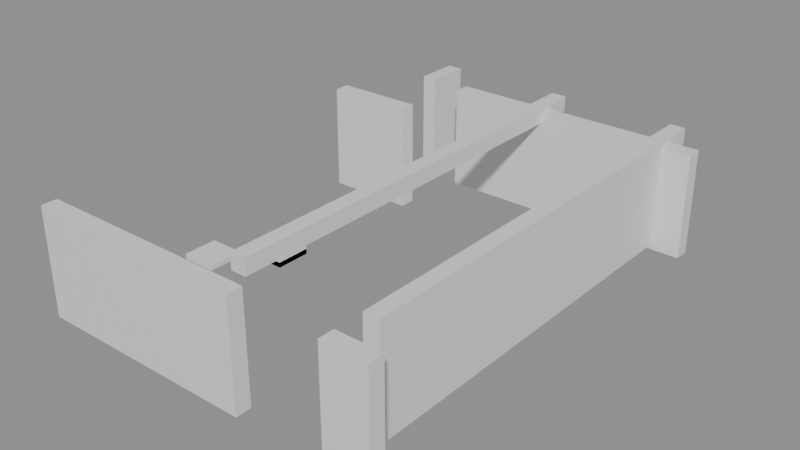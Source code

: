 # Source: building_lego.blend  (saved by Blender 5.0.119; exported with 4.5.12 LTS)
import bpy
from mathutils import Matrix  # noqa: F401  (used for matrix-valued properties, if any)

bpy.ops.wm.read_factory_settings(use_empty=True)
scene = bpy.context.scene
scene.name = 'Scene'

# ---- collections
col_01_paredes_externas = bpy.data.collections.new('01_Paredes_Externas'); scene.collection.children.link(col_01_paredes_externas)
col_02_paredes_internas = bpy.data.collections.new('02_Paredes_Internas'); scene.collection.children.link(col_02_paredes_internas)
col_04_moveis_decoracoes = bpy.data.collections.new('04_Moveis_Decoracoes'); scene.collection.children.link(col_04_moveis_decoracoes)

# ---- materials (node trees are filled in below, after node groups)
mat_mat_parede_externa = bpy.data.materials.new('Mat_Parede_Externa')
mat_mat_parede_interna = bpy.data.materials.new('Mat_Parede_Interna')
mat_mat_moveis = bpy.data.materials.new('Mat_Moveis')

# ---- material node trees
mat_mat_parede_externa.use_nodes = True; mat_mat_parede_externa.node_tree.nodes.clear()
_N = mat_mat_parede_externa.node_tree.nodes; _L = mat_mat_parede_externa.node_tree.links
n0 = _N.new('ShaderNodeBsdfPrincipled'); n0.name = 'BSDF - Pré-fundamentado'; n0.location = (-200, 100)
n1 = _N.new('ShaderNodeOutputMaterial'); n1.name = 'Saída de material'; n1.location = (200, 100)
_L.new(n0.outputs[0], n1.inputs[0])
n1.is_active_output = True
mat_mat_parede_interna.use_nodes = True; mat_mat_parede_interna.node_tree.nodes.clear()
_N = mat_mat_parede_interna.node_tree.nodes; _L = mat_mat_parede_interna.node_tree.links
n0 = _N.new('ShaderNodeBsdfPrincipled'); n0.name = 'BSDF - Pré-fundamentado'; n0.location = (-200, 100)
n1 = _N.new('ShaderNodeOutputMaterial'); n1.name = 'Saída de material'; n1.location = (200, 100)
_L.new(n0.outputs[0], n1.inputs[0])
n1.is_active_output = True
mat_mat_moveis.use_nodes = True; mat_mat_moveis.node_tree.nodes.clear()
_N = mat_mat_moveis.node_tree.nodes; _L = mat_mat_moveis.node_tree.links
n0 = _N.new('ShaderNodeBsdfPrincipled'); n0.name = 'BSDF - Pré-fundamentado'; n0.location = (-200, 100)
n1 = _N.new('ShaderNodeOutputMaterial'); n1.name = 'Saída de material'; n1.location = (200, 100)
_L.new(n0.outputs[0], n1.inputs[0])
n1.is_active_output = True

# ---- meshes
me_bloco_stone_wall_4232_522_z0 = bpy.data.meshes.new('Bloco_stone_wall_4232_522_z0')
me_bloco_stone_wall_4232_522_z0.from_pydata([(-0.5, -0.175, -1.2), (0.5, -0.175, -1.2), (0.5, 0.175, -1.2), (-0.5, 0.175, -1.2), (-0.5, -0.175, 1.2), (0.5, -0.175, 1.2), (0.5, 0.175, 1.2), (-0.5, 0.175, 1.2)], [], [(0, 1, 2, 3), (4, 7, 6, 5), (0, 4, 5, 1), (2, 6, 7, 3), (0, 3, 7, 4), (1, 5, 6, 2)])
me_bloco_stone_wall_4232_522_z0.materials.append(mat_mat_parede_externa)
me_bloco_stone_wall_4232_522_z0.update()
me_bloco_stone_wall_4233_522_z0 = bpy.data.meshes.new('Bloco_stone_wall_4233_522_z0')
me_bloco_stone_wall_4233_522_z0.from_pydata([(-0.5, -0.175, -1.2), (0.5, -0.175, -1.2), (0.5, 0.175, -1.2), (-0.5, 0.175, -1.2), (-0.5, -0.175, 1.2), (0.5, -0.175, 1.2), (0.5, 0.175, 1.2), (-0.5, 0.175, 1.2)], [], [(0, 1, 2, 3), (4, 7, 6, 5), (0, 4, 5, 1), (2, 6, 7, 3), (0, 3, 7, 4), (1, 5, 6, 2)])
me_bloco_stone_wall_4233_522_z0.materials.append(mat_mat_parede_externa)
me_bloco_stone_wall_4233_522_z0.update()
me_bloco_stone_wall_4234_522_z0 = bpy.data.meshes.new('Bloco_stone_wall_4234_522_z0')
me_bloco_stone_wall_4234_522_z0.from_pydata([(-0.5, -0.175, -1.2), (0.5, -0.175, -1.2), (0.5, 0.175, -1.2), (-0.5, 0.175, -1.2), (-0.5, -0.175, 1.2), (0.5, -0.175, 1.2), (0.5, 0.175, 1.2), (-0.5, 0.175, 1.2)], [], [(0, 1, 2, 3), (4, 7, 6, 5), (0, 4, 5, 1), (2, 6, 7, 3), (0, 3, 7, 4), (1, 5, 6, 2)])
me_bloco_stone_wall_4234_522_z0.materials.append(mat_mat_parede_externa)
me_bloco_stone_wall_4234_522_z0.update()
me_bloco_stone_wall_4235_522_z0 = bpy.data.meshes.new('Bloco_stone_wall_4235_522_z0')
me_bloco_stone_wall_4235_522_z0.from_pydata([(-0.5, -0.175, -1.2), (0.5, -0.175, -1.2), (0.5, 0.175, -1.2), (-0.5, 0.175, -1.2), (-0.5, -0.175, 1.2), (0.5, -0.175, 1.2), (0.5, 0.175, 1.2), (-0.5, 0.175, 1.2)], [], [(0, 1, 2, 3), (4, 7, 6, 5), (0, 4, 5, 1), (2, 6, 7, 3), (0, 3, 7, 4), (1, 5, 6, 2)])
me_bloco_stone_wall_4235_522_z0.materials.append(mat_mat_parede_externa)
me_bloco_stone_wall_4235_522_z0.update()
me_bloco_stone_wall_4236_522_z0 = bpy.data.meshes.new('Bloco_stone_wall_4236_522_z0')
me_bloco_stone_wall_4236_522_z0.from_pydata([(-0.5, -0.175, -1.2), (0.5, -0.175, -1.2), (0.5, 0.175, -1.2), (-0.5, 0.175, -1.2), (-0.5, -0.175, 1.2), (0.5, -0.175, 1.2), (0.5, 0.175, 1.2), (-0.5, 0.175, 1.2)], [], [(0, 1, 2, 3), (4, 7, 6, 5), (0, 4, 5, 1), (2, 6, 7, 3), (0, 3, 7, 4), (1, 5, 6, 2)])
me_bloco_stone_wall_4236_522_z0.materials.append(mat_mat_parede_externa)
me_bloco_stone_wall_4236_522_z0.update()
me_bloco_stone_post_4239_522_z0 = bpy.data.meshes.new('Bloco_stone_post_4239_522_z0')
me_bloco_stone_post_4239_522_z0.from_pydata([(-0.5, -0.175, -1.2), (0.5, -0.175, -1.2), (0.5, 0.175, -1.2), (-0.5, 0.175, -1.2), (-0.5, -0.175, 1.2), (0.5, -0.175, 1.2), (0.5, 0.175, 1.2), (-0.5, 0.175, 1.2)], [], [(0, 1, 2, 3), (4, 7, 6, 5), (0, 4, 5, 1), (2, 6, 7, 3), (0, 3, 7, 4), (1, 5, 6, 2)])
me_bloco_stone_post_4239_522_z0.materials.append(mat_mat_parede_externa)
me_bloco_stone_post_4239_522_z0.update()
me_bloco_stone_wall_4234_532_z_1 = bpy.data.meshes.new('Bloco_stone_wall_4234_532_z-1')
me_bloco_stone_wall_4234_532_z_1.from_pydata([(-0.5, -0.175, -1.2), (0.5, -0.175, -1.2), (0.5, 0.175, -1.2), (-0.5, 0.175, -1.2), (-0.5, -0.175, 1.2), (0.5, -0.175, 1.2), (0.5, 0.175, 1.2), (-0.5, 0.175, 1.2)], [], [(0, 1, 2, 3), (4, 7, 6, 5), (0, 4, 5, 1), (2, 6, 7, 3), (0, 3, 7, 4), (1, 5, 6, 2)])
me_bloco_stone_wall_4234_532_z_1.materials.append(mat_mat_parede_externa)
me_bloco_stone_wall_4234_532_z_1.update()
me_bloco_stone_wall_4235_532_z_1 = bpy.data.meshes.new('Bloco_stone_wall_4235_532_z-1')
me_bloco_stone_wall_4235_532_z_1.from_pydata([(-0.5, -0.175, -1.2), (0.5, -0.175, -1.2), (0.5, 0.175, -1.2), (-0.5, 0.175, -1.2), (-0.5, -0.175, 1.2), (0.5, -0.175, 1.2), (0.5, 0.175, 1.2), (-0.5, 0.175, 1.2)], [], [(0, 1, 2, 3), (4, 7, 6, 5), (0, 4, 5, 1), (2, 6, 7, 3), (0, 3, 7, 4), (1, 5, 6, 2)])
me_bloco_stone_wall_4235_532_z_1.materials.append(mat_mat_parede_externa)
me_bloco_stone_wall_4235_532_z_1.update()
me_bloco_stone_wall_4236_532_z_1 = bpy.data.meshes.new('Bloco_stone_wall_4236_532_z-1')
me_bloco_stone_wall_4236_532_z_1.from_pydata([(-0.5, -0.175, -1.2), (0.5, -0.175, -1.2), (0.5, 0.175, -1.2), (-0.5, 0.175, -1.2), (-0.5, -0.175, 1.2), (0.5, -0.175, 1.2), (0.5, 0.175, 1.2), (-0.5, 0.175, 1.2)], [], [(0, 1, 2, 3), (4, 7, 6, 5), (0, 4, 5, 1), (2, 6, 7, 3), (0, 3, 7, 4), (1, 5, 6, 2)])
me_bloco_stone_wall_4236_532_z_1.materials.append(mat_mat_parede_externa)
me_bloco_stone_wall_4236_532_z_1.update()
me_bloco_stone_wall_4237_532_z_1 = bpy.data.meshes.new('Bloco_stone_wall_4237_532_z-1')
me_bloco_stone_wall_4237_532_z_1.from_pydata([(-0.5, -0.175, -1.2), (0.5, -0.175, -1.2), (0.5, 0.175, -1.2), (-0.5, 0.175, -1.2), (-0.5, -0.175, 1.2), (0.5, -0.175, 1.2), (0.5, 0.175, 1.2), (-0.5, 0.175, 1.2)], [], [(0, 1, 2, 3), (4, 7, 6, 5), (0, 4, 5, 1), (2, 6, 7, 3), (0, 3, 7, 4), (1, 5, 6, 2)])
me_bloco_stone_wall_4237_532_z_1.materials.append(mat_mat_parede_externa)
me_bloco_stone_wall_4237_532_z_1.update()
me_bloco_stone_wall_4238_532_z_1 = bpy.data.meshes.new('Bloco_stone_wall_4238_532_z-1')
me_bloco_stone_wall_4238_532_z_1.from_pydata([(-0.5, -0.175, -1.2), (0.5, -0.175, -1.2), (0.5, 0.175, -1.2), (-0.5, 0.175, -1.2), (-0.5, -0.175, 1.2), (0.5, -0.175, 1.2), (0.5, 0.175, 1.2), (-0.5, 0.175, 1.2)], [], [(0, 1, 2, 3), (4, 7, 6, 5), (0, 4, 5, 1), (2, 6, 7, 3), (0, 3, 7, 4), (1, 5, 6, 2)])
me_bloco_stone_wall_4238_532_z_1.materials.append(mat_mat_parede_externa)
me_bloco_stone_wall_4238_532_z_1.update()
me_bloco_stone_wall_4239_532_z_1 = bpy.data.meshes.new('Bloco_stone_wall_4239_532_z-1')
me_bloco_stone_wall_4239_532_z_1.from_pydata([(-0.5, -0.175, -1.2), (0.5, -0.175, -1.2), (0.5, 0.175, -1.2), (-0.5, 0.175, -1.2), (-0.5, -0.175, 1.2), (0.5, -0.175, 1.2), (0.5, 0.175, 1.2), (-0.5, 0.175, 1.2)], [], [(0, 1, 2, 3), (4, 7, 6, 5), (0, 4, 5, 1), (2, 6, 7, 3), (0, 3, 7, 4), (1, 5, 6, 2)])
me_bloco_stone_wall_4239_532_z_1.materials.append(mat_mat_parede_externa)
me_bloco_stone_wall_4239_532_z_1.update()
me_bloco_stone_wall_4239_523_z0 = bpy.data.meshes.new('Bloco_stone_wall_4239_523_z0')
me_bloco_stone_wall_4239_523_z0.from_pydata([(-0.175, -0.5, -1.2), (0.175, -0.5, -1.2), (0.175, 0.5, -1.2), (-0.175, 0.5, -1.2), (-0.175, -0.5, 1.2), (0.175, -0.5, 1.2), (0.175, 0.5, 1.2), (-0.175, 0.5, 1.2)], [], [(0, 1, 2, 3), (4, 7, 6, 5), (0, 4, 5, 1), (2, 6, 7, 3), (0, 3, 7, 4), (1, 5, 6, 2)])
me_bloco_stone_wall_4239_523_z0.materials.append(mat_mat_parede_externa)
me_bloco_stone_wall_4239_523_z0.update()
me_bloco_stone_wall_4239_524_z0 = bpy.data.meshes.new('Bloco_stone_wall_4239_524_z0')
me_bloco_stone_wall_4239_524_z0.from_pydata([(-0.175, -0.5, -1.2), (0.175, -0.5, -1.2), (0.175, 0.5, -1.2), (-0.175, 0.5, -1.2), (-0.175, -0.5, 1.2), (0.175, -0.5, 1.2), (0.175, 0.5, 1.2), (-0.175, 0.5, 1.2)], [], [(0, 1, 2, 3), (4, 7, 6, 5), (0, 4, 5, 1), (2, 6, 7, 3), (0, 3, 7, 4), (1, 5, 6, 2)])
me_bloco_stone_wall_4239_524_z0.materials.append(mat_mat_parede_externa)
me_bloco_stone_wall_4239_524_z0.update()
me_bloco_stone_wall_4239_525_z0 = bpy.data.meshes.new('Bloco_stone_wall_4239_525_z0')
me_bloco_stone_wall_4239_525_z0.from_pydata([(-0.175, -0.5, -1.2), (0.175, -0.5, -1.2), (0.175, 0.5, -1.2), (-0.175, 0.5, -1.2), (-0.175, -0.5, 1.2), (0.175, -0.5, 1.2), (0.175, 0.5, 1.2), (-0.175, 0.5, 1.2)], [], [(0, 1, 2, 3), (4, 7, 6, 5), (0, 4, 5, 1), (2, 6, 7, 3), (0, 3, 7, 4), (1, 5, 6, 2)])
me_bloco_stone_wall_4239_525_z0.materials.append(mat_mat_parede_externa)
me_bloco_stone_wall_4239_525_z0.update()
me_bloco_stone_wall_4239_526_z0 = bpy.data.meshes.new('Bloco_stone_wall_4239_526_z0')
me_bloco_stone_wall_4239_526_z0.from_pydata([(-0.175, -0.5, -1.2), (0.175, -0.5, -1.2), (0.175, 0.5, -1.2), (-0.175, 0.5, -1.2), (-0.175, -0.5, 1.2), (0.175, -0.5, 1.2), (0.175, 0.5, 1.2), (-0.175, 0.5, 1.2)], [], [(0, 1, 2, 3), (4, 7, 6, 5), (0, 4, 5, 1), (2, 6, 7, 3), (0, 3, 7, 4), (1, 5, 6, 2)])
me_bloco_stone_wall_4239_526_z0.materials.append(mat_mat_parede_externa)
me_bloco_stone_wall_4239_526_z0.update()
me_bloco_stone_wall_4239_527_z0 = bpy.data.meshes.new('Bloco_stone_wall_4239_527_z0')
me_bloco_stone_wall_4239_527_z0.from_pydata([(-0.175, -0.5, -1.2), (0.175, -0.5, -1.2), (0.175, 0.5, -1.2), (-0.175, 0.5, -1.2), (-0.175, -0.5, 1.2), (0.175, -0.5, 1.2), (0.175, 0.5, 1.2), (-0.175, 0.5, 1.2)], [], [(0, 1, 2, 3), (4, 7, 6, 5), (0, 4, 5, 1), (2, 6, 7, 3), (0, 3, 7, 4), (1, 5, 6, 2)])
me_bloco_stone_wall_4239_527_z0.materials.append(mat_mat_parede_externa)
me_bloco_stone_wall_4239_527_z0.update()
me_bloco_stone_wall_4239_528_z0 = bpy.data.meshes.new('Bloco_stone_wall_4239_528_z0')
me_bloco_stone_wall_4239_528_z0.from_pydata([(-0.175, -0.5, -1.2), (0.175, -0.5, -1.2), (0.175, 0.5, -1.2), (-0.175, 0.5, -1.2), (-0.175, -0.5, 1.2), (0.175, -0.5, 1.2), (0.175, 0.5, 1.2), (-0.175, 0.5, 1.2)], [], [(0, 1, 2, 3), (4, 7, 6, 5), (0, 4, 5, 1), (2, 6, 7, 3), (0, 3, 7, 4), (1, 5, 6, 2)])
me_bloco_stone_wall_4239_528_z0.materials.append(mat_mat_parede_externa)
me_bloco_stone_wall_4239_528_z0.update()
me_bloco_stone_wall_4239_529_z0 = bpy.data.meshes.new('Bloco_stone_wall_4239_529_z0')
me_bloco_stone_wall_4239_529_z0.from_pydata([(-0.175, -0.5, -1.2), (0.175, -0.5, -1.2), (0.175, 0.5, -1.2), (-0.175, 0.5, -1.2), (-0.175, -0.5, 1.2), (0.175, -0.5, 1.2), (0.175, 0.5, 1.2), (-0.175, 0.5, 1.2)], [], [(0, 1, 2, 3), (4, 7, 6, 5), (0, 4, 5, 1), (2, 6, 7, 3), (0, 3, 7, 4), (1, 5, 6, 2)])
me_bloco_stone_wall_4239_529_z0.materials.append(mat_mat_parede_externa)
me_bloco_stone_wall_4239_529_z0.update()
me_bloco_stone_wall_4239_530_z0 = bpy.data.meshes.new('Bloco_stone_wall_4239_530_z0')
me_bloco_stone_wall_4239_530_z0.from_pydata([(-0.175, -0.5, -1.2), (0.175, -0.5, -1.2), (0.175, 0.5, -1.2), (-0.175, 0.5, -1.2), (-0.175, -0.5, 1.2), (0.175, -0.5, 1.2), (0.175, 0.5, 1.2), (-0.175, 0.5, 1.2)], [], [(0, 1, 2, 3), (4, 7, 6, 5), (0, 4, 5, 1), (2, 6, 7, 3), (0, 3, 7, 4), (1, 5, 6, 2)])
me_bloco_stone_wall_4239_530_z0.materials.append(mat_mat_parede_externa)
me_bloco_stone_wall_4239_530_z0.update()
me_bloco_stone_wall_4239_531_z0 = bpy.data.meshes.new('Bloco_stone_wall_4239_531_z0')
me_bloco_stone_wall_4239_531_z0.from_pydata([(-0.175, -0.5, -1.2), (0.175, -0.5, -1.2), (0.175, 0.5, -1.2), (-0.175, 0.5, -1.2), (-0.175, -0.5, 1.2), (0.175, -0.5, 1.2), (0.175, 0.5, 1.2), (-0.175, 0.5, 1.2)], [], [(0, 1, 2, 3), (4, 7, 6, 5), (0, 4, 5, 1), (2, 6, 7, 3), (0, 3, 7, 4), (1, 5, 6, 2)])
me_bloco_stone_wall_4239_531_z0.materials.append(mat_mat_parede_externa)
me_bloco_stone_wall_4239_531_z0.update()
me_bloco_stone_wall_4239_532_z0 = bpy.data.meshes.new('Bloco_stone_wall_4239_532_z0')
me_bloco_stone_wall_4239_532_z0.from_pydata([(-0.175, -0.5, -1.2), (0.175, -0.5, -1.2), (0.175, 0.5, -1.2), (-0.175, 0.5, -1.2), (-0.175, -0.5, 1.2), (0.175, -0.5, 1.2), (0.175, 0.5, 1.2), (-0.175, 0.5, 1.2)], [], [(0, 1, 2, 3), (4, 7, 6, 5), (0, 4, 5, 1), (2, 6, 7, 3), (0, 3, 7, 4), (1, 5, 6, 2)])
me_bloco_stone_wall_4239_532_z0.materials.append(mat_mat_parede_externa)
me_bloco_stone_wall_4239_532_z0.update()
me_bloco_stone_wall_4232_530_z0 = bpy.data.meshes.new('Bloco_stone_wall_4232_530_z0')
me_bloco_stone_wall_4232_530_z0.from_pydata([(-0.5, -0.175, -1.2), (0.5, -0.175, -1.2), (0.5, 0.175, -1.2), (-0.5, 0.175, -1.2), (-0.5, -0.175, 1.2), (0.5, -0.175, 1.2), (0.5, 0.175, 1.2), (-0.5, 0.175, 1.2)], [], [(0, 1, 2, 3), (4, 7, 6, 5), (0, 4, 5, 1), (2, 6, 7, 3), (0, 3, 7, 4), (1, 5, 6, 2)])
me_bloco_stone_wall_4232_530_z0.materials.append(mat_mat_parede_interna)
me_bloco_stone_wall_4232_530_z0.update()
me_bloco_stone_wall_4233_530_z0 = bpy.data.meshes.new('Bloco_stone_wall_4233_530_z0')
me_bloco_stone_wall_4233_530_z0.from_pydata([(-0.5, -0.175, -1.2), (0.5, -0.175, -1.2), (0.5, 0.175, -1.2), (-0.5, 0.175, -1.2), (-0.5, -0.175, 1.2), (0.5, -0.175, 1.2), (0.5, 0.175, 1.2), (-0.5, 0.175, 1.2)], [], [(0, 1, 2, 3), (4, 7, 6, 5), (0, 4, 5, 1), (2, 6, 7, 3), (0, 3, 7, 4), (1, 5, 6, 2)])
me_bloco_stone_wall_4233_530_z0.materials.append(mat_mat_parede_interna)
me_bloco_stone_wall_4233_530_z0.update()
me_bloco_stone_wall_4233_532_z0 = bpy.data.meshes.new('Bloco_stone_wall_4233_532_z0')
me_bloco_stone_wall_4233_532_z0.from_pydata([(-0.175, -0.5, -1.2), (0.175, -0.5, -1.2), (0.175, 0.5, -1.2), (-0.175, 0.5, -1.2), (-0.175, -0.5, 1.2), (0.175, -0.5, 1.2), (0.175, 0.5, 1.2), (-0.175, 0.5, 1.2)], [], [(0, 1, 2, 3), (4, 7, 6, 5), (0, 4, 5, 1), (2, 6, 7, 3), (0, 3, 7, 4), (1, 5, 6, 2)])
me_bloco_stone_wall_4233_532_z0.materials.append(mat_mat_parede_interna)
me_bloco_stone_wall_4233_532_z0.update()
me_bloco_stone_wall_4236_523_z17 = bpy.data.meshes.new('Bloco_stone_wall_4236_523_z17')
me_bloco_stone_wall_4236_523_z17.from_pydata([(-0.175, -0.5, -0.18), (0.175, -0.5, -0.18), (0.175, 0.5, -0.18), (-0.175, 0.5, -0.18), (-0.175, -0.5, 0.18), (0.175, -0.5, 0.18), (0.175, 0.5, 0.18), (-0.175, 0.5, 0.18)], [], [(0, 1, 2, 3), (4, 7, 6, 5), (0, 4, 5, 1), (2, 6, 7, 3), (0, 3, 7, 4), (1, 5, 6, 2)])
me_bloco_stone_wall_4236_523_z17.materials.append(mat_mat_parede_interna)
me_bloco_stone_wall_4236_523_z17.update()
me_bloco_stone_wall_4236_524_z17 = bpy.data.meshes.new('Bloco_stone_wall_4236_524_z17')
me_bloco_stone_wall_4236_524_z17.from_pydata([(-0.175, -0.5, -0.18), (0.175, -0.5, -0.18), (0.175, 0.5, -0.18), (-0.175, 0.5, -0.18), (-0.175, -0.5, 0.18), (0.175, -0.5, 0.18), (0.175, 0.5, 0.18), (-0.175, 0.5, 0.18)], [], [(0, 1, 2, 3), (4, 7, 6, 5), (0, 4, 5, 1), (2, 6, 7, 3), (0, 3, 7, 4), (1, 5, 6, 2)])
me_bloco_stone_wall_4236_524_z17.materials.append(mat_mat_parede_interna)
me_bloco_stone_wall_4236_524_z17.update()
me_bloco_stone_wall_4236_525_z17 = bpy.data.meshes.new('Bloco_stone_wall_4236_525_z17')
me_bloco_stone_wall_4236_525_z17.from_pydata([(-0.175, -0.5, -0.18), (0.175, -0.5, -0.18), (0.175, 0.5, -0.18), (-0.175, 0.5, -0.18), (-0.175, -0.5, 0.18), (0.175, -0.5, 0.18), (0.175, 0.5, 0.18), (-0.175, 0.5, 0.18)], [], [(0, 1, 2, 3), (4, 7, 6, 5), (0, 4, 5, 1), (2, 6, 7, 3), (0, 3, 7, 4), (1, 5, 6, 2)])
me_bloco_stone_wall_4236_525_z17.materials.append(mat_mat_parede_interna)
me_bloco_stone_wall_4236_525_z17.update()
me_bloco_stone_wall_4236_526_z17 = bpy.data.meshes.new('Bloco_stone_wall_4236_526_z17')
me_bloco_stone_wall_4236_526_z17.from_pydata([(-0.175, -0.5, -0.18), (0.175, -0.5, -0.18), (0.175, 0.5, -0.18), (-0.175, 0.5, -0.18), (-0.175, -0.5, 0.18), (0.175, -0.5, 0.18), (0.175, 0.5, 0.18), (-0.175, 0.5, 0.18)], [], [(0, 1, 2, 3), (4, 7, 6, 5), (0, 4, 5, 1), (2, 6, 7, 3), (0, 3, 7, 4), (1, 5, 6, 2)])
me_bloco_stone_wall_4236_526_z17.materials.append(mat_mat_parede_interna)
me_bloco_stone_wall_4236_526_z17.update()
me_bloco_stone_wall_4236_527_z17 = bpy.data.meshes.new('Bloco_stone_wall_4236_527_z17')
me_bloco_stone_wall_4236_527_z17.from_pydata([(-0.175, -0.5, -0.18), (0.175, -0.5, -0.18), (0.175, 0.5, -0.18), (-0.175, 0.5, -0.18), (-0.175, -0.5, 0.18), (0.175, -0.5, 0.18), (0.175, 0.5, 0.18), (-0.175, 0.5, 0.18)], [], [(0, 1, 2, 3), (4, 7, 6, 5), (0, 4, 5, 1), (2, 6, 7, 3), (0, 3, 7, 4), (1, 5, 6, 2)])
me_bloco_stone_wall_4236_527_z17.materials.append(mat_mat_parede_interna)
me_bloco_stone_wall_4236_527_z17.update()
me_bloco_stone_wall_4236_528_z17 = bpy.data.meshes.new('Bloco_stone_wall_4236_528_z17')
me_bloco_stone_wall_4236_528_z17.from_pydata([(-0.175, -0.5, -0.18), (0.175, -0.5, -0.18), (0.175, 0.5, -0.18), (-0.175, 0.5, -0.18), (-0.175, -0.5, 0.18), (0.175, -0.5, 0.18), (0.175, 0.5, 0.18), (-0.175, 0.5, 0.18)], [], [(0, 1, 2, 3), (4, 7, 6, 5), (0, 4, 5, 1), (2, 6, 7, 3), (0, 3, 7, 4), (1, 5, 6, 2)])
me_bloco_stone_wall_4236_528_z17.materials.append(mat_mat_parede_interna)
me_bloco_stone_wall_4236_528_z17.update()
me_bloco_stone_wall_4236_529_z17 = bpy.data.meshes.new('Bloco_stone_wall_4236_529_z17')
me_bloco_stone_wall_4236_529_z17.from_pydata([(-0.175, -0.5, -0.18), (0.175, -0.5, -0.18), (0.175, 0.5, -0.18), (-0.175, 0.5, -0.18), (-0.175, -0.5, 0.18), (0.175, -0.5, 0.18), (0.175, 0.5, 0.18), (-0.175, 0.5, 0.18)], [], [(0, 1, 2, 3), (4, 7, 6, 5), (0, 4, 5, 1), (2, 6, 7, 3), (0, 3, 7, 4), (1, 5, 6, 2)])
me_bloco_stone_wall_4236_529_z17.materials.append(mat_mat_parede_interna)
me_bloco_stone_wall_4236_529_z17.update()
me_bloco_stone_wall_4236_530_z17 = bpy.data.meshes.new('Bloco_stone_wall_4236_530_z17')
me_bloco_stone_wall_4236_530_z17.from_pydata([(-0.175, -0.5, -0.18), (0.175, -0.5, -0.18), (0.175, 0.5, -0.18), (-0.175, 0.5, -0.18), (-0.175, -0.5, 0.18), (0.175, -0.5, 0.18), (0.175, 0.5, 0.18), (-0.175, 0.5, 0.18)], [], [(0, 1, 2, 3), (4, 7, 6, 5), (0, 4, 5, 1), (2, 6, 7, 3), (0, 3, 7, 4), (1, 5, 6, 2)])
me_bloco_stone_wall_4236_530_z17.materials.append(mat_mat_parede_interna)
me_bloco_stone_wall_4236_530_z17.update()
me_bloco_stone_wall_4236_531_z17 = bpy.data.meshes.new('Bloco_stone_wall_4236_531_z17')
me_bloco_stone_wall_4236_531_z17.from_pydata([(-0.175, -0.5, -0.18), (0.175, -0.5, -0.18), (0.175, 0.5, -0.18), (-0.175, 0.5, -0.18), (-0.175, -0.5, 0.18), (0.175, -0.5, 0.18), (0.175, 0.5, 0.18), (-0.175, 0.5, 0.18)], [], [(0, 1, 2, 3), (4, 7, 6, 5), (0, 4, 5, 1), (2, 6, 7, 3), (0, 3, 7, 4), (1, 5, 6, 2)])
me_bloco_stone_wall_4236_531_z17.materials.append(mat_mat_parede_interna)
me_bloco_stone_wall_4236_531_z17.update()
me_bloco_stone_wall_4236_532_z17 = bpy.data.meshes.new('Bloco_stone_wall_4236_532_z17')
me_bloco_stone_wall_4236_532_z17.from_pydata([(-0.175, -0.5, -0.18), (0.175, -0.5, -0.18), (0.175, 0.5, -0.18), (-0.175, 0.5, -0.18), (-0.175, -0.5, 0.18), (0.175, -0.5, 0.18), (0.175, 0.5, 0.18), (-0.175, 0.5, 0.18)], [], [(0, 1, 2, 3), (4, 7, 6, 5), (0, 4, 5, 1), (2, 6, 7, 3), (0, 3, 7, 4), (1, 5, 6, 2)])
me_bloco_stone_wall_4236_532_z17.materials.append(mat_mat_parede_interna)
me_bloco_stone_wall_4236_532_z17.update()
me_movel_spiderweb_4232_523_z0 = bpy.data.meshes.new('Movel_spiderweb_4232_523_z0')
me_movel_spiderweb_4232_523_z0.from_pydata([(-0.4, -0.4, -0.06), (0.4, -0.4, -0.06), (0.4, 0.4, -0.06), (-0.4, 0.4, -0.06), (-0.4, -0.4, 0.06), (0.4, -0.4, 0.06), (0.4, 0.4, 0.06), (-0.4, 0.4, 0.06)], [], [(0, 1, 2, 3), (4, 7, 6, 5), (0, 4, 5, 1), (2, 6, 7, 3), (0, 3, 7, 4), (1, 5, 6, 2)])
me_movel_spiderweb_4232_523_z0.materials.append(mat_mat_moveis)
me_movel_spiderweb_4232_523_z0.update()
me_movel_small_web_4234_523_z0 = bpy.data.meshes.new('Movel_small_web_4234_523_z0')
me_movel_small_web_4234_523_z0.from_pydata([(-0.4, -0.4, -0.06), (0.4, -0.4, -0.06), (0.4, 0.4, -0.06), (-0.4, 0.4, -0.06), (-0.4, -0.4, 0.06), (0.4, -0.4, 0.06), (0.4, 0.4, 0.06), (-0.4, 0.4, 0.06)], [], [(0, 1, 2, 3), (4, 7, 6, 5), (0, 4, 5, 1), (2, 6, 7, 3), (0, 3, 7, 4), (1, 5, 6, 2)])
me_movel_small_web_4234_523_z0.materials.append(mat_mat_moveis)
me_movel_small_web_4234_523_z0.update()
me_movel_web_4232_525_z0 = bpy.data.meshes.new('Movel_web_4232_525_z0')
me_movel_web_4232_525_z0.from_pydata([(-0.4, -0.4, -0.06), (0.4, -0.4, -0.06), (0.4, 0.4, -0.06), (-0.4, 0.4, -0.06), (-0.4, -0.4, 0.06), (0.4, -0.4, 0.06), (0.4, 0.4, 0.06), (-0.4, 0.4, 0.06)], [], [(0, 1, 2, 3), (4, 7, 6, 5), (0, 4, 5, 1), (2, 6, 7, 3), (0, 3, 7, 4), (1, 5, 6, 2)])
me_movel_web_4232_525_z0.materials.append(mat_mat_moveis)
me_movel_web_4232_525_z0.update()
me_movel_egg_case_4233_526_z0 = bpy.data.meshes.new('Movel_egg_case_4233_526_z0')
me_movel_egg_case_4233_526_z0.from_pydata([(-0.4, -0.4, -0.12), (0.4, -0.4, -0.12), (0.4, 0.4, -0.12), (-0.4, 0.4, -0.12), (-0.4, -0.4, 0.12), (0.4, -0.4, 0.12), (0.4, 0.4, 0.12), (-0.4, 0.4, 0.12)], [], [(0, 1, 2, 3), (4, 7, 6, 5), (0, 4, 5, 1), (2, 6, 7, 3), (0, 3, 7, 4), (1, 5, 6, 2)])
me_movel_egg_case_4233_526_z0.materials.append(mat_mat_moveis)
me_movel_egg_case_4233_526_z0.update()
me_movel_egg_case_web_4233_526_z0 = bpy.data.meshes.new('Movel_egg_case_web_4233_526_z0')
me_movel_egg_case_web_4233_526_z0.from_pydata([(-0.4, -0.4, -0.06), (0.4, -0.4, -0.06), (0.4, 0.4, -0.06), (-0.4, 0.4, -0.06), (-0.4, -0.4, 0.06), (0.4, -0.4, 0.06), (0.4, 0.4, 0.06), (-0.4, 0.4, 0.06)], [], [(0, 1, 2, 3), (4, 7, 6, 5), (0, 4, 5, 1), (2, 6, 7, 3), (0, 3, 7, 4), (1, 5, 6, 2)])
me_movel_egg_case_web_4233_526_z0.materials.append(mat_mat_moveis)
me_movel_egg_case_web_4233_526_z0.update()

# ---- objects
ob_parede_externa_norte_y522_x4232_4236 = bpy.data.objects.new('Parede_Externa_Norte_Y522_X4232_4236', None)
ob_bloco_stone_wall_4232_522_z0 = bpy.data.objects.new('Bloco_stone_wall_4232_522_z0', me_bloco_stone_wall_4232_522_z0)
ob_bloco_stone_wall_4233_522_z0 = bpy.data.objects.new('Bloco_stone_wall_4233_522_z0', me_bloco_stone_wall_4233_522_z0)
ob_bloco_stone_wall_4234_522_z0 = bpy.data.objects.new('Bloco_stone_wall_4234_522_z0', me_bloco_stone_wall_4234_522_z0)
ob_bloco_stone_wall_4235_522_z0 = bpy.data.objects.new('Bloco_stone_wall_4235_522_z0', me_bloco_stone_wall_4235_522_z0)
ob_bloco_stone_wall_4236_522_z0 = bpy.data.objects.new('Bloco_stone_wall_4236_522_z0', me_bloco_stone_wall_4236_522_z0)
ob_parede_externa_norte_y522_x4239_4239 = bpy.data.objects.new('Parede_Externa_Norte_Y522_X4239_4239', None)
ob_bloco_stone_post_4239_522_z0 = bpy.data.objects.new('Bloco_stone_post_4239_522_z0', me_bloco_stone_post_4239_522_z0)
ob_parede_externa_sul_y532_x4234_4239 = bpy.data.objects.new('Parede_Externa_Sul_Y532_X4234_4239', None)
ob_bloco_stone_wall_4234_532_z_1 = bpy.data.objects.new('Bloco_stone_wall_4234_532_z-1', me_bloco_stone_wall_4234_532_z_1)
ob_bloco_stone_wall_4235_532_z_1 = bpy.data.objects.new('Bloco_stone_wall_4235_532_z-1', me_bloco_stone_wall_4235_532_z_1)
ob_bloco_stone_wall_4236_532_z_1 = bpy.data.objects.new('Bloco_stone_wall_4236_532_z-1', me_bloco_stone_wall_4236_532_z_1)
ob_bloco_stone_wall_4237_532_z_1 = bpy.data.objects.new('Bloco_stone_wall_4237_532_z-1', me_bloco_stone_wall_4237_532_z_1)
ob_bloco_stone_wall_4238_532_z_1 = bpy.data.objects.new('Bloco_stone_wall_4238_532_z-1', me_bloco_stone_wall_4238_532_z_1)
ob_bloco_stone_wall_4239_532_z_1 = bpy.data.objects.new('Bloco_stone_wall_4239_532_z-1', me_bloco_stone_wall_4239_532_z_1)
ob_parede_externa_leste_x4239_y523_532 = bpy.data.objects.new('Parede_Externa_Leste_X4239_Y523_532', None)
ob_bloco_stone_wall_4239_523_z0 = bpy.data.objects.new('Bloco_stone_wall_4239_523_z0', me_bloco_stone_wall_4239_523_z0)
ob_bloco_stone_wall_4239_524_z0 = bpy.data.objects.new('Bloco_stone_wall_4239_524_z0', me_bloco_stone_wall_4239_524_z0)
ob_bloco_stone_wall_4239_525_z0 = bpy.data.objects.new('Bloco_stone_wall_4239_525_z0', me_bloco_stone_wall_4239_525_z0)
ob_bloco_stone_wall_4239_526_z0 = bpy.data.objects.new('Bloco_stone_wall_4239_526_z0', me_bloco_stone_wall_4239_526_z0)
ob_bloco_stone_wall_4239_527_z0 = bpy.data.objects.new('Bloco_stone_wall_4239_527_z0', me_bloco_stone_wall_4239_527_z0)
ob_bloco_stone_wall_4239_528_z0 = bpy.data.objects.new('Bloco_stone_wall_4239_528_z0', me_bloco_stone_wall_4239_528_z0)
ob_bloco_stone_wall_4239_529_z0 = bpy.data.objects.new('Bloco_stone_wall_4239_529_z0', me_bloco_stone_wall_4239_529_z0)
ob_bloco_stone_wall_4239_530_z0 = bpy.data.objects.new('Bloco_stone_wall_4239_530_z0', me_bloco_stone_wall_4239_530_z0)
ob_bloco_stone_wall_4239_531_z0 = bpy.data.objects.new('Bloco_stone_wall_4239_531_z0', me_bloco_stone_wall_4239_531_z0)
ob_bloco_stone_wall_4239_532_z0 = bpy.data.objects.new('Bloco_stone_wall_4239_532_z0', me_bloco_stone_wall_4239_532_z0)
ob_parede_interna_ew_03_y530_x4232_4233 = bpy.data.objects.new('Parede_Interna_EW_03_Y530_X4232_4233', None)
ob_bloco_stone_wall_4232_530_z0 = bpy.data.objects.new('Bloco_stone_wall_4232_530_z0', me_bloco_stone_wall_4232_530_z0)
ob_bloco_stone_wall_4233_530_z0 = bpy.data.objects.new('Bloco_stone_wall_4233_530_z0', me_bloco_stone_wall_4233_530_z0)
ob_parede_interna_ns_05_x4233_y532_532 = bpy.data.objects.new('Parede_Interna_NS_05_X4233_Y532_532', None)
ob_bloco_stone_wall_4233_532_z0 = bpy.data.objects.new('Bloco_stone_wall_4233_532_z0', me_bloco_stone_wall_4233_532_z0)
ob_parede_interna_ns_06_x4236_y523_532 = bpy.data.objects.new('Parede_Interna_NS_06_X4236_Y523_532', None)
ob_bloco_stone_wall_4236_523_z17 = bpy.data.objects.new('Bloco_stone_wall_4236_523_z17', me_bloco_stone_wall_4236_523_z17)
ob_bloco_stone_wall_4236_524_z17 = bpy.data.objects.new('Bloco_stone_wall_4236_524_z17', me_bloco_stone_wall_4236_524_z17)
ob_bloco_stone_wall_4236_525_z17 = bpy.data.objects.new('Bloco_stone_wall_4236_525_z17', me_bloco_stone_wall_4236_525_z17)
ob_bloco_stone_wall_4236_526_z17 = bpy.data.objects.new('Bloco_stone_wall_4236_526_z17', me_bloco_stone_wall_4236_526_z17)
ob_bloco_stone_wall_4236_527_z17 = bpy.data.objects.new('Bloco_stone_wall_4236_527_z17', me_bloco_stone_wall_4236_527_z17)
ob_bloco_stone_wall_4236_528_z17 = bpy.data.objects.new('Bloco_stone_wall_4236_528_z17', me_bloco_stone_wall_4236_528_z17)
ob_bloco_stone_wall_4236_529_z17 = bpy.data.objects.new('Bloco_stone_wall_4236_529_z17', me_bloco_stone_wall_4236_529_z17)
ob_bloco_stone_wall_4236_530_z17 = bpy.data.objects.new('Bloco_stone_wall_4236_530_z17', me_bloco_stone_wall_4236_530_z17)
ob_bloco_stone_wall_4236_531_z17 = bpy.data.objects.new('Bloco_stone_wall_4236_531_z17', me_bloco_stone_wall_4236_531_z17)
ob_bloco_stone_wall_4236_532_z17 = bpy.data.objects.new('Bloco_stone_wall_4236_532_z17', me_bloco_stone_wall_4236_532_z17)
ob_moveis_decoracoes = bpy.data.objects.new('Moveis_Decoracoes', None)
ob_movel_spiderweb_4232_523_z0 = bpy.data.objects.new('Movel_spiderweb_4232_523_z0', me_movel_spiderweb_4232_523_z0)
ob_movel_small_web_4234_523_z0 = bpy.data.objects.new('Movel_small_web_4234_523_z0', me_movel_small_web_4234_523_z0)
ob_movel_web_4232_525_z0 = bpy.data.objects.new('Movel_web_4232_525_z0', me_movel_web_4232_525_z0)
ob_movel_egg_case_4233_526_z0 = bpy.data.objects.new('Movel_egg_case_4233_526_z0', me_movel_egg_case_4233_526_z0)
ob_movel_egg_case_web_4233_526_z0 = bpy.data.objects.new('Movel_egg_case_web_4233_526_z0', me_movel_egg_case_web_4233_526_z0)

# ---- transforms, parenting, visibility, modifiers, constraints
ob_parede_externa_norte_y522_x4232_4236.location = (-1.5, -5.0, 0.12)
ob_parede_externa_norte_y522_x4232_4236.empty_display_type = 'CUBE'
ob_bloco_stone_wall_4232_522_z0.parent = ob_parede_externa_norte_y522_x4232_4236
ob_bloco_stone_wall_4232_522_z0.matrix_parent_inverse = Matrix(((1.0, -0.0, 0.0, 1.5), (-0.0, 1.0, -0.0, 5.0), (0.0, -0.0, 1.0, -0.12), (-0.0, 0.0, -0.0, 1.0)))
ob_bloco_stone_wall_4232_522_z0.location = (-3.5, -5.325, 1.32)
ob_bloco_stone_wall_4233_522_z0.parent = ob_parede_externa_norte_y522_x4232_4236
ob_bloco_stone_wall_4233_522_z0.matrix_parent_inverse = Matrix(((1.0, -0.0, 0.0, 1.5), (-0.0, 1.0, -0.0, 5.0), (0.0, -0.0, 1.0, -0.12), (-0.0, 0.0, -0.0, 1.0)))
ob_bloco_stone_wall_4233_522_z0.location = (-2.5, -5.325, 1.32)
ob_bloco_stone_wall_4234_522_z0.parent = ob_parede_externa_norte_y522_x4232_4236
ob_bloco_stone_wall_4234_522_z0.matrix_parent_inverse = Matrix(((1.0, -0.0, 0.0, 1.5), (-0.0, 1.0, -0.0, 5.0), (0.0, -0.0, 1.0, -0.12), (-0.0, 0.0, -0.0, 1.0)))
ob_bloco_stone_wall_4234_522_z0.location = (-1.5, -5.325, 1.32)
ob_bloco_stone_wall_4235_522_z0.parent = ob_parede_externa_norte_y522_x4232_4236
ob_bloco_stone_wall_4235_522_z0.matrix_parent_inverse = Matrix(((1.0, -0.0, 0.0, 1.5), (-0.0, 1.0, -0.0, 5.0), (0.0, -0.0, 1.0, -0.12), (-0.0, 0.0, -0.0, 1.0)))
ob_bloco_stone_wall_4235_522_z0.location = (-0.5, -5.325, 1.32)
ob_bloco_stone_wall_4236_522_z0.parent = ob_parede_externa_norte_y522_x4232_4236
ob_bloco_stone_wall_4236_522_z0.matrix_parent_inverse = Matrix(((1.0, -0.0, 0.0, 1.5), (-0.0, 1.0, -0.0, 5.0), (0.0, -0.0, 1.0, -0.12), (-0.0, 0.0, -0.0, 1.0)))
ob_bloco_stone_wall_4236_522_z0.location = (0.5, -5.325, 1.32)
ob_parede_externa_norte_y522_x4239_4239.location = (3.5, -5.0, 0.12)
ob_parede_externa_norte_y522_x4239_4239.empty_display_type = 'CUBE'
ob_bloco_stone_post_4239_522_z0.parent = ob_parede_externa_norte_y522_x4239_4239
ob_bloco_stone_post_4239_522_z0.matrix_parent_inverse = Matrix(((1.0, -0.0, 0.0, -3.5), (-0.0, 1.0, -0.0, 5.0), (0.0, -0.0, 1.0, -0.12), (-0.0, 0.0, -0.0, 1.0)))
ob_bloco_stone_post_4239_522_z0.location = (3.5, -5.325, 1.32)
ob_parede_externa_sul_y532_x4234_4239.location = (1.0, 5.0, 0.0)
ob_parede_externa_sul_y532_x4234_4239.empty_display_type = 'CUBE'
ob_bloco_stone_wall_4234_532_z_1.parent = ob_parede_externa_sul_y532_x4234_4239
ob_bloco_stone_wall_4234_532_z_1.matrix_parent_inverse = Matrix(((1.0, -0.0, 0.0, -1.0), (-0.0, 1.0, -0.0, -5.0), (0.0, -0.0, 1.0, -0.0), (-0.0, 0.0, -0.0, 1.0)))
ob_bloco_stone_wall_4234_532_z_1.location = (-1.5, 4.675, 1.2)
ob_bloco_stone_wall_4235_532_z_1.parent = ob_parede_externa_sul_y532_x4234_4239
ob_bloco_stone_wall_4235_532_z_1.matrix_parent_inverse = Matrix(((1.0, -0.0, 0.0, -1.0), (-0.0, 1.0, -0.0, -5.0), (0.0, -0.0, 1.0, -0.0), (-0.0, 0.0, -0.0, 1.0)))
ob_bloco_stone_wall_4235_532_z_1.location = (-0.5, 4.675, 1.2)
ob_bloco_stone_wall_4236_532_z_1.parent = ob_parede_externa_sul_y532_x4234_4239
ob_bloco_stone_wall_4236_532_z_1.matrix_parent_inverse = Matrix(((1.0, -0.0, 0.0, -1.0), (-0.0, 1.0, -0.0, -5.0), (0.0, -0.0, 1.0, -0.0), (-0.0, 0.0, -0.0, 1.0)))
ob_bloco_stone_wall_4236_532_z_1.location = (0.5, 4.675, 1.2)
ob_bloco_stone_wall_4237_532_z_1.parent = ob_parede_externa_sul_y532_x4234_4239
ob_bloco_stone_wall_4237_532_z_1.matrix_parent_inverse = Matrix(((1.0, -0.0, 0.0, -1.0), (-0.0, 1.0, -0.0, -5.0), (0.0, -0.0, 1.0, -0.0), (-0.0, 0.0, -0.0, 1.0)))
ob_bloco_stone_wall_4237_532_z_1.location = (1.5, 4.675, 1.2)
ob_bloco_stone_wall_4238_532_z_1.parent = ob_parede_externa_sul_y532_x4234_4239
ob_bloco_stone_wall_4238_532_z_1.matrix_parent_inverse = Matrix(((1.0, -0.0, 0.0, -1.0), (-0.0, 1.0, -0.0, -5.0), (0.0, -0.0, 1.0, -0.0), (-0.0, 0.0, -0.0, 1.0)))
ob_bloco_stone_wall_4238_532_z_1.location = (2.5, 4.675, 1.2)
ob_bloco_stone_wall_4239_532_z_1.parent = ob_parede_externa_sul_y532_x4234_4239
ob_bloco_stone_wall_4239_532_z_1.matrix_parent_inverse = Matrix(((1.0, -0.0, 0.0, -1.0), (-0.0, 1.0, -0.0, -5.0), (0.0, -0.0, 1.0, -0.0), (-0.0, 0.0, -0.0, 1.0)))
ob_bloco_stone_wall_4239_532_z_1.location = (3.5, 4.675, 1.2)
ob_parede_externa_leste_x4239_y523_532.location = (3.5, 0.5, 0.12)
ob_parede_externa_leste_x4239_y523_532.empty_display_type = 'CUBE'
ob_bloco_stone_wall_4239_523_z0.parent = ob_parede_externa_leste_x4239_y523_532
ob_bloco_stone_wall_4239_523_z0.matrix_parent_inverse = Matrix(((1.0, -0.0, 0.0, -3.5), (-0.0, 1.0, -0.0, -0.5), (0.0, -0.0, 1.0, -0.12), (-0.0, 0.0, -0.0, 1.0)))
ob_bloco_stone_wall_4239_523_z0.location = (3.175, -4.0, 1.32)
ob_bloco_stone_wall_4239_524_z0.parent = ob_parede_externa_leste_x4239_y523_532
ob_bloco_stone_wall_4239_524_z0.matrix_parent_inverse = Matrix(((1.0, -0.0, 0.0, -3.5), (-0.0, 1.0, -0.0, -0.5), (0.0, -0.0, 1.0, -0.12), (-0.0, 0.0, -0.0, 1.0)))
ob_bloco_stone_wall_4239_524_z0.location = (3.175, -3.0, 1.32)
ob_bloco_stone_wall_4239_525_z0.parent = ob_parede_externa_leste_x4239_y523_532
ob_bloco_stone_wall_4239_525_z0.matrix_parent_inverse = Matrix(((1.0, -0.0, 0.0, -3.5), (-0.0, 1.0, -0.0, -0.5), (0.0, -0.0, 1.0, -0.12), (-0.0, 0.0, -0.0, 1.0)))
ob_bloco_stone_wall_4239_525_z0.location = (3.175, -2.0, 1.32)
ob_bloco_stone_wall_4239_526_z0.parent = ob_parede_externa_leste_x4239_y523_532
ob_bloco_stone_wall_4239_526_z0.matrix_parent_inverse = Matrix(((1.0, -0.0, 0.0, -3.5), (-0.0, 1.0, -0.0, -0.5), (0.0, -0.0, 1.0, -0.12), (-0.0, 0.0, -0.0, 1.0)))
ob_bloco_stone_wall_4239_526_z0.location = (3.175, -1.0, 1.32)
ob_bloco_stone_wall_4239_527_z0.parent = ob_parede_externa_leste_x4239_y523_532
ob_bloco_stone_wall_4239_527_z0.matrix_parent_inverse = Matrix(((1.0, -0.0, 0.0, -3.5), (-0.0, 1.0, -0.0, -0.5), (0.0, -0.0, 1.0, -0.12), (-0.0, 0.0, -0.0, 1.0)))
ob_bloco_stone_wall_4239_527_z0.location = (3.175, 0.0, 1.32)
ob_bloco_stone_wall_4239_528_z0.parent = ob_parede_externa_leste_x4239_y523_532
ob_bloco_stone_wall_4239_528_z0.matrix_parent_inverse = Matrix(((1.0, -0.0, 0.0, -3.5), (-0.0, 1.0, -0.0, -0.5), (0.0, -0.0, 1.0, -0.12), (-0.0, 0.0, -0.0, 1.0)))
ob_bloco_stone_wall_4239_528_z0.location = (3.175, 1.0, 1.32)
ob_bloco_stone_wall_4239_529_z0.parent = ob_parede_externa_leste_x4239_y523_532
ob_bloco_stone_wall_4239_529_z0.matrix_parent_inverse = Matrix(((1.0, -0.0, 0.0, -3.5), (-0.0, 1.0, -0.0, -0.5), (0.0, -0.0, 1.0, -0.12), (-0.0, 0.0, -0.0, 1.0)))
ob_bloco_stone_wall_4239_529_z0.location = (3.175, 2.0, 1.32)
ob_bloco_stone_wall_4239_530_z0.parent = ob_parede_externa_leste_x4239_y523_532
ob_bloco_stone_wall_4239_530_z0.matrix_parent_inverse = Matrix(((1.0, -0.0, 0.0, -3.5), (-0.0, 1.0, -0.0, -0.5), (0.0, -0.0, 1.0, -0.12), (-0.0, 0.0, -0.0, 1.0)))
ob_bloco_stone_wall_4239_530_z0.location = (3.175, 3.0, 1.32)
ob_bloco_stone_wall_4239_531_z0.parent = ob_parede_externa_leste_x4239_y523_532
ob_bloco_stone_wall_4239_531_z0.matrix_parent_inverse = Matrix(((1.0, -0.0, 0.0, -3.5), (-0.0, 1.0, -0.0, -0.5), (0.0, -0.0, 1.0, -0.12), (-0.0, 0.0, -0.0, 1.0)))
ob_bloco_stone_wall_4239_531_z0.location = (3.175, 4.0, 1.32)
ob_bloco_stone_wall_4239_532_z0.parent = ob_parede_externa_leste_x4239_y523_532
ob_bloco_stone_wall_4239_532_z0.matrix_parent_inverse = Matrix(((1.0, -0.0, 0.0, -3.5), (-0.0, 1.0, -0.0, -0.5), (0.0, -0.0, 1.0, -0.12), (-0.0, 0.0, -0.0, 1.0)))
ob_bloco_stone_wall_4239_532_z0.location = (3.175, 5.0, 1.32)
ob_parede_interna_ew_03_y530_x4232_4233.location = (-3.0, 3.0, 0.12)
ob_parede_interna_ew_03_y530_x4232_4233.empty_display_type = 'CUBE'
ob_bloco_stone_wall_4232_530_z0.parent = ob_parede_interna_ew_03_y530_x4232_4233
ob_bloco_stone_wall_4232_530_z0.matrix_parent_inverse = Matrix(((1.0, -0.0, 0.0, 3.0), (-0.0, 1.0, -0.0, -3.0), (0.0, -0.0, 1.0, -0.12), (-0.0, 0.0, -0.0, 1.0)))
ob_bloco_stone_wall_4232_530_z0.location = (-3.5, 2.675, 1.32)
ob_bloco_stone_wall_4233_530_z0.parent = ob_parede_interna_ew_03_y530_x4232_4233
ob_bloco_stone_wall_4233_530_z0.matrix_parent_inverse = Matrix(((1.0, -0.0, 0.0, 3.0), (-0.0, 1.0, -0.0, -3.0), (0.0, -0.0, 1.0, -0.12), (-0.0, 0.0, -0.0, 1.0)))
ob_bloco_stone_wall_4233_530_z0.location = (-2.5, 2.675, 1.32)
ob_parede_interna_ns_05_x4233_y532_532.location = (-2.5, 5.0, 0.12)
ob_parede_interna_ns_05_x4233_y532_532.empty_display_type = 'CUBE'
ob_bloco_stone_wall_4233_532_z0.parent = ob_parede_interna_ns_05_x4233_y532_532
ob_bloco_stone_wall_4233_532_z0.matrix_parent_inverse = Matrix(((1.0, -0.0, 0.0, 2.5), (-0.0, 1.0, -0.0, -5.0), (0.0, -0.0, 1.0, -0.12), (-0.0, 0.0, -0.0, 1.0)))
ob_bloco_stone_wall_4233_532_z0.location = (-2.825, 5.0, 1.32)
ob_parede_interna_ns_06_x4236_y523_532.location = (0.5, 0.5, 2.16)
ob_parede_interna_ns_06_x4236_y523_532.empty_display_type = 'CUBE'
ob_bloco_stone_wall_4236_523_z17.parent = ob_parede_interna_ns_06_x4236_y523_532
ob_bloco_stone_wall_4236_523_z17.matrix_parent_inverse = Matrix(((1.0, -0.0, 0.0, -0.5), (-0.0, 1.0, -0.0, -0.5), (0.0, -0.0, 1.0, -2.16), (-0.0, 0.0, -0.0, 1.0)))
ob_bloco_stone_wall_4236_523_z17.location = (0.175, -4.0, 2.34)
ob_bloco_stone_wall_4236_524_z17.parent = ob_parede_interna_ns_06_x4236_y523_532
ob_bloco_stone_wall_4236_524_z17.matrix_parent_inverse = Matrix(((1.0, -0.0, 0.0, -0.5), (-0.0, 1.0, -0.0, -0.5), (0.0, -0.0, 1.0, -2.16), (-0.0, 0.0, -0.0, 1.0)))
ob_bloco_stone_wall_4236_524_z17.location = (0.175, -3.0, 2.34)
ob_bloco_stone_wall_4236_525_z17.parent = ob_parede_interna_ns_06_x4236_y523_532
ob_bloco_stone_wall_4236_525_z17.matrix_parent_inverse = Matrix(((1.0, -0.0, 0.0, -0.5), (-0.0, 1.0, -0.0, -0.5), (0.0, -0.0, 1.0, -2.16), (-0.0, 0.0, -0.0, 1.0)))
ob_bloco_stone_wall_4236_525_z17.location = (0.175, -2.0, 2.34)
ob_bloco_stone_wall_4236_526_z17.parent = ob_parede_interna_ns_06_x4236_y523_532
ob_bloco_stone_wall_4236_526_z17.matrix_parent_inverse = Matrix(((1.0, -0.0, 0.0, -0.5), (-0.0, 1.0, -0.0, -0.5), (0.0, -0.0, 1.0, -2.16), (-0.0, 0.0, -0.0, 1.0)))
ob_bloco_stone_wall_4236_526_z17.location = (0.175, -1.0, 2.34)
ob_bloco_stone_wall_4236_527_z17.parent = ob_parede_interna_ns_06_x4236_y523_532
ob_bloco_stone_wall_4236_527_z17.matrix_parent_inverse = Matrix(((1.0, -0.0, 0.0, -0.5), (-0.0, 1.0, -0.0, -0.5), (0.0, -0.0, 1.0, -2.16), (-0.0, 0.0, -0.0, 1.0)))
ob_bloco_stone_wall_4236_527_z17.location = (0.175, 0.0, 2.34)
ob_bloco_stone_wall_4236_528_z17.parent = ob_parede_interna_ns_06_x4236_y523_532
ob_bloco_stone_wall_4236_528_z17.matrix_parent_inverse = Matrix(((1.0, -0.0, 0.0, -0.5), (-0.0, 1.0, -0.0, -0.5), (0.0, -0.0, 1.0, -2.16), (-0.0, 0.0, -0.0, 1.0)))
ob_bloco_stone_wall_4236_528_z17.location = (0.175, 1.0, 2.34)
ob_bloco_stone_wall_4236_529_z17.parent = ob_parede_interna_ns_06_x4236_y523_532
ob_bloco_stone_wall_4236_529_z17.matrix_parent_inverse = Matrix(((1.0, -0.0, 0.0, -0.5), (-0.0, 1.0, -0.0, -0.5), (0.0, -0.0, 1.0, -2.16), (-0.0, 0.0, -0.0, 1.0)))
ob_bloco_stone_wall_4236_529_z17.location = (0.175, 2.0, 2.34)
ob_bloco_stone_wall_4236_530_z17.parent = ob_parede_interna_ns_06_x4236_y523_532
ob_bloco_stone_wall_4236_530_z17.matrix_parent_inverse = Matrix(((1.0, -0.0, 0.0, -0.5), (-0.0, 1.0, -0.0, -0.5), (0.0, -0.0, 1.0, -2.16), (-0.0, 0.0, -0.0, 1.0)))
ob_bloco_stone_wall_4236_530_z17.location = (0.175, 3.0, 2.34)
ob_bloco_stone_wall_4236_531_z17.parent = ob_parede_interna_ns_06_x4236_y523_532
ob_bloco_stone_wall_4236_531_z17.matrix_parent_inverse = Matrix(((1.0, -0.0, 0.0, -0.5), (-0.0, 1.0, -0.0, -0.5), (0.0, -0.0, 1.0, -2.16), (-0.0, 0.0, -0.0, 1.0)))
ob_bloco_stone_wall_4236_531_z17.location = (0.175, 4.0, 2.34)
ob_bloco_stone_wall_4236_532_z17.parent = ob_parede_interna_ns_06_x4236_y523_532
ob_bloco_stone_wall_4236_532_z17.matrix_parent_inverse = Matrix(((1.0, -0.0, 0.0, -0.5), (-0.0, 1.0, -0.0, -0.5), (0.0, -0.0, 1.0, -2.16), (-0.0, 0.0, -0.0, 1.0)))
ob_bloco_stone_wall_4236_532_z17.location = (0.175, 5.0, 2.34)
ob_moveis_decoracoes.location = (0.0, 0.0, 0.0)
ob_moveis_decoracoes.empty_display_type = 'CUBE'
ob_movel_spiderweb_4232_523_z0.parent = ob_moveis_decoracoes
ob_movel_spiderweb_4232_523_z0.location = (-3.5, -4.0, 0.18)
ob_movel_small_web_4234_523_z0.parent = ob_moveis_decoracoes
ob_movel_small_web_4234_523_z0.location = (-1.5, -4.0, 0.18)
ob_movel_web_4232_525_z0.parent = ob_moveis_decoracoes
ob_movel_web_4232_525_z0.location = (-3.5, -2.0, 0.18)
ob_movel_egg_case_4233_526_z0.parent = ob_moveis_decoracoes
ob_movel_egg_case_4233_526_z0.location = (-2.5, -1.0, 0.24)
ob_movel_egg_case_web_4233_526_z0.parent = ob_moveis_decoracoes
ob_movel_egg_case_web_4233_526_z0.location = (-2.5, -1.0, 0.18)

# ---- collection membership
col_01_paredes_externas.objects.link(ob_parede_externa_norte_y522_x4232_4236)
col_01_paredes_externas.objects.link(ob_bloco_stone_wall_4232_522_z0)
col_01_paredes_externas.objects.link(ob_bloco_stone_wall_4233_522_z0)
col_01_paredes_externas.objects.link(ob_bloco_stone_wall_4234_522_z0)
col_01_paredes_externas.objects.link(ob_bloco_stone_wall_4235_522_z0)
col_01_paredes_externas.objects.link(ob_bloco_stone_wall_4236_522_z0)
col_01_paredes_externas.objects.link(ob_parede_externa_norte_y522_x4239_4239)
col_01_paredes_externas.objects.link(ob_bloco_stone_post_4239_522_z0)
col_01_paredes_externas.objects.link(ob_parede_externa_sul_y532_x4234_4239)
col_01_paredes_externas.objects.link(ob_bloco_stone_wall_4234_532_z_1)
col_01_paredes_externas.objects.link(ob_bloco_stone_wall_4235_532_z_1)
col_01_paredes_externas.objects.link(ob_bloco_stone_wall_4236_532_z_1)
col_01_paredes_externas.objects.link(ob_bloco_stone_wall_4237_532_z_1)
col_01_paredes_externas.objects.link(ob_bloco_stone_wall_4238_532_z_1)
col_01_paredes_externas.objects.link(ob_bloco_stone_wall_4239_532_z_1)
col_01_paredes_externas.objects.link(ob_parede_externa_leste_x4239_y523_532)
col_01_paredes_externas.objects.link(ob_bloco_stone_wall_4239_523_z0)
col_01_paredes_externas.objects.link(ob_bloco_stone_wall_4239_524_z0)
col_01_paredes_externas.objects.link(ob_bloco_stone_wall_4239_525_z0)
col_01_paredes_externas.objects.link(ob_bloco_stone_wall_4239_526_z0)
col_01_paredes_externas.objects.link(ob_bloco_stone_wall_4239_527_z0)
col_01_paredes_externas.objects.link(ob_bloco_stone_wall_4239_528_z0)
col_01_paredes_externas.objects.link(ob_bloco_stone_wall_4239_529_z0)
col_01_paredes_externas.objects.link(ob_bloco_stone_wall_4239_530_z0)
col_01_paredes_externas.objects.link(ob_bloco_stone_wall_4239_531_z0)
col_01_paredes_externas.objects.link(ob_bloco_stone_wall_4239_532_z0)
col_02_paredes_internas.objects.link(ob_parede_interna_ew_03_y530_x4232_4233)
col_02_paredes_internas.objects.link(ob_bloco_stone_wall_4232_530_z0)
col_02_paredes_internas.objects.link(ob_bloco_stone_wall_4233_530_z0)
col_02_paredes_internas.objects.link(ob_parede_interna_ns_05_x4233_y532_532)
col_02_paredes_internas.objects.link(ob_bloco_stone_wall_4233_532_z0)
col_02_paredes_internas.objects.link(ob_parede_interna_ns_06_x4236_y523_532)
col_02_paredes_internas.objects.link(ob_bloco_stone_wall_4236_523_z17)
col_02_paredes_internas.objects.link(ob_bloco_stone_wall_4236_524_z17)
col_02_paredes_internas.objects.link(ob_bloco_stone_wall_4236_525_z17)
col_02_paredes_internas.objects.link(ob_bloco_stone_wall_4236_526_z17)
col_02_paredes_internas.objects.link(ob_bloco_stone_wall_4236_527_z17)
col_02_paredes_internas.objects.link(ob_bloco_stone_wall_4236_528_z17)
col_02_paredes_internas.objects.link(ob_bloco_stone_wall_4236_529_z17)
col_02_paredes_internas.objects.link(ob_bloco_stone_wall_4236_530_z17)
col_02_paredes_internas.objects.link(ob_bloco_stone_wall_4236_531_z17)
col_02_paredes_internas.objects.link(ob_bloco_stone_wall_4236_532_z17)
col_04_moveis_decoracoes.objects.link(ob_moveis_decoracoes)
col_04_moveis_decoracoes.objects.link(ob_movel_spiderweb_4232_523_z0)
col_04_moveis_decoracoes.objects.link(ob_movel_small_web_4234_523_z0)
col_04_moveis_decoracoes.objects.link(ob_movel_web_4232_525_z0)
col_04_moveis_decoracoes.objects.link(ob_movel_egg_case_4233_526_z0)
col_04_moveis_decoracoes.objects.link(ob_movel_egg_case_web_4233_526_z0)

# ---- scene / render settings (as saved in the file)
scene.frame_start = 1; scene.frame_end = 250; scene.frame_set(1)
scene.render.engine = 'BLENDER_EEVEE_NEXT'
scene.render.bake_bias = 0.0
scene.render.bake_samples = 0
scene.cycles.sampling_pattern = 'TABULATED_SOBOL'
scene.eevee.use_volume_custom_range = False
bpy.context.view_layer.update()

# ---- added for rendering (the .blend has no active camera and no usable light): camera, sun + grey world if the file has none
cam_auto = bpy.data.cameras.new('AutoCamera')
cam_auto.lens = 50.0
cam_auto.sensor_width = 36.0
cam_auto.clip_end = 1000.0
ob_auto_camera = bpy.data.objects.new('AutoCamera', cam_auto)
scene.collection.objects.link(ob_auto_camera)
ob_auto_camera.location = (12.7986, -15.3583, 11.4989)
ob_auto_camera.rotation_euler = (1.09748, -7.21219e-08, 0.694738)
scene.camera = ob_auto_camera
light_auto_sun = bpy.data.lights.new('AutoSun', 'SUN')
light_auto_sun.energy = 3.0
light_auto_sun.angle = 0.0523599
ob_auto_sun = bpy.data.objects.new('AutoSun', light_auto_sun)
scene.collection.objects.link(ob_auto_sun)
ob_auto_sun.rotation_euler = (0.872665, 0.174533, 0.523599)
if scene.world is None:
    world_auto = bpy.data.worlds.new('AutoWorld')
    world_auto.color = (0.3, 0.3, 0.3)
    scene.world = world_auto
bpy.context.view_layer.update()
